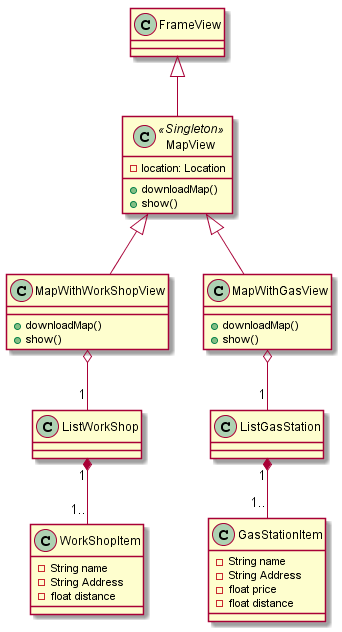

The diagram above was rendered by PlantUML. Its source (embedded in the PNG):
@startuml

Class MapView <<Singleton>> {
-location: Location
+downloadMap()
+show()
}

Class MapWithWorkShopView{
+downloadMap()
+show()
}

Class MapWithGasView{
+downloadMap()
+show()
}

FrameView <|-down- MapView

MapView <|-down- MapWithWorkShopView
MapView <|-down- MapWithGasView

MapWithGasView o--"1" ListGasStation
MapWithWorkShopView o--"1" ListWorkShop

Class GasStationItem{
-String name
-String Address
-float price
-float distance
}

Class WorkShopItem {
-String name
-String Address
-float distance
}

ListWorkShop "1"*-down-"1.." WorkShopItem
ListGasStation "1"*-down-"1.." GasStationItem

@enduml